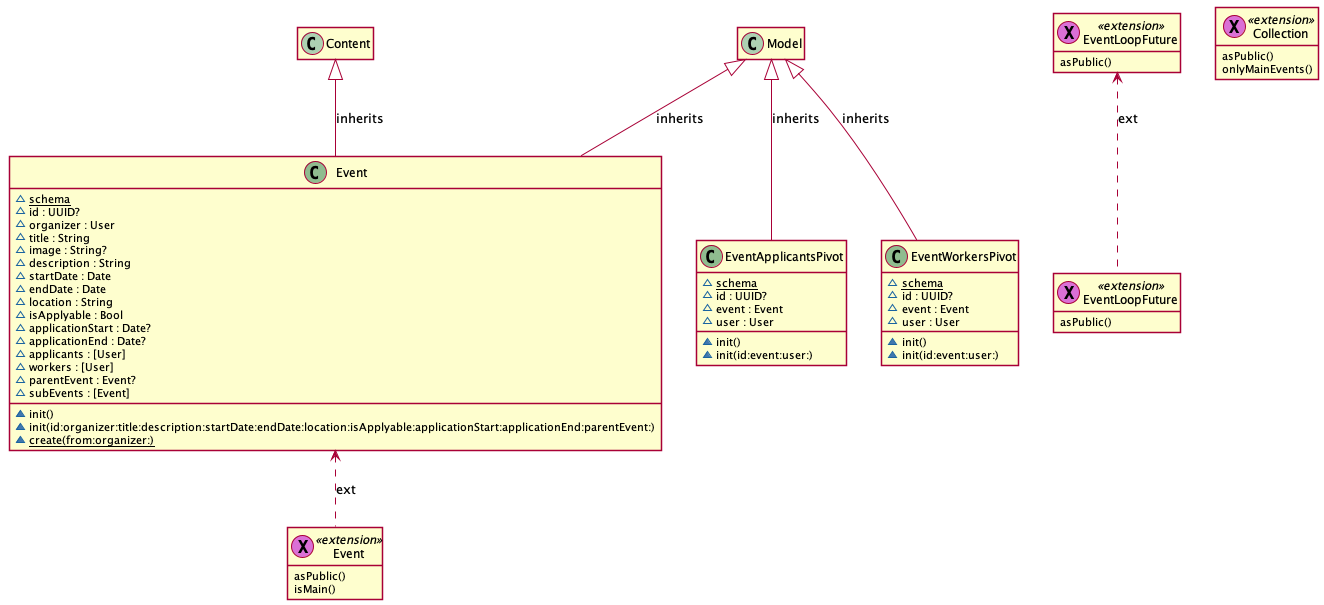

The diagram above was rendered by PlantUML. Its source (embedded in the PNG):
@startuml
' STYLE START
hide empty members
skinparam shadowing false
' STYLE END


class "EventWorkersPivot" as EventWorkersPivot << (C, DarkSeaGreen) >> { 
  ~{static} schema
  ~id : UUID?
  ~event : Event
  ~user : User
  ~init()
  ~init(id:event:user:) 
}
class "Event" as Event << (C, DarkSeaGreen) >> { 
  ~{static} schema
  ~id : UUID?
  ~organizer : User
  ~title : String
  ~image : String?
  ~description : String
  ~startDate : Date
  ~endDate : Date
  ~location : String
  ~isApplyable : Bool
  ~applicationStart : Date?
  ~applicationEnd : Date?
  ~applicants : [User]
  ~workers : [User]
  ~parentEvent : Event?
  ~subEvents : [Event]
  ~init()
  ~init(id:organizer:title:description:startDate:endDate:location:isApplyable:applicationStart:applicationEnd:parentEvent:)
  ~{static} create(from:organizer:) 
}
class "Event" as Event0 << (X, Orchid) extension >> { 
  asPublic()
  isMain() 
}
class "EventLoopFuture" as EventLoopFuture << (X, Orchid) extension >> { 
  asPublic() 
}
class "Collection" as Collection << (X, Orchid) extension >> { 
  asPublic()
  onlyMainEvents() 
}
class "EventLoopFuture" as EventLoopFuture1 << (X, Orchid) extension >> { 
  asPublic() 
}
class "EventApplicantsPivot" as EventApplicantsPivot << (C, DarkSeaGreen) >> { 
  ~{static} schema
  ~id : UUID?
  ~event : Event
  ~user : User
  ~init()
  ~init(id:event:user:) 
}
Model <|-- EventWorkersPivot : inherits
Model <|-- Event : inherits
Content <|-- Event : inherits
Model <|-- EventApplicantsPivot : inherits
Event <.. Event0 : ext
EventLoopFuture <.. EventLoopFuture1 : ext
@enduml